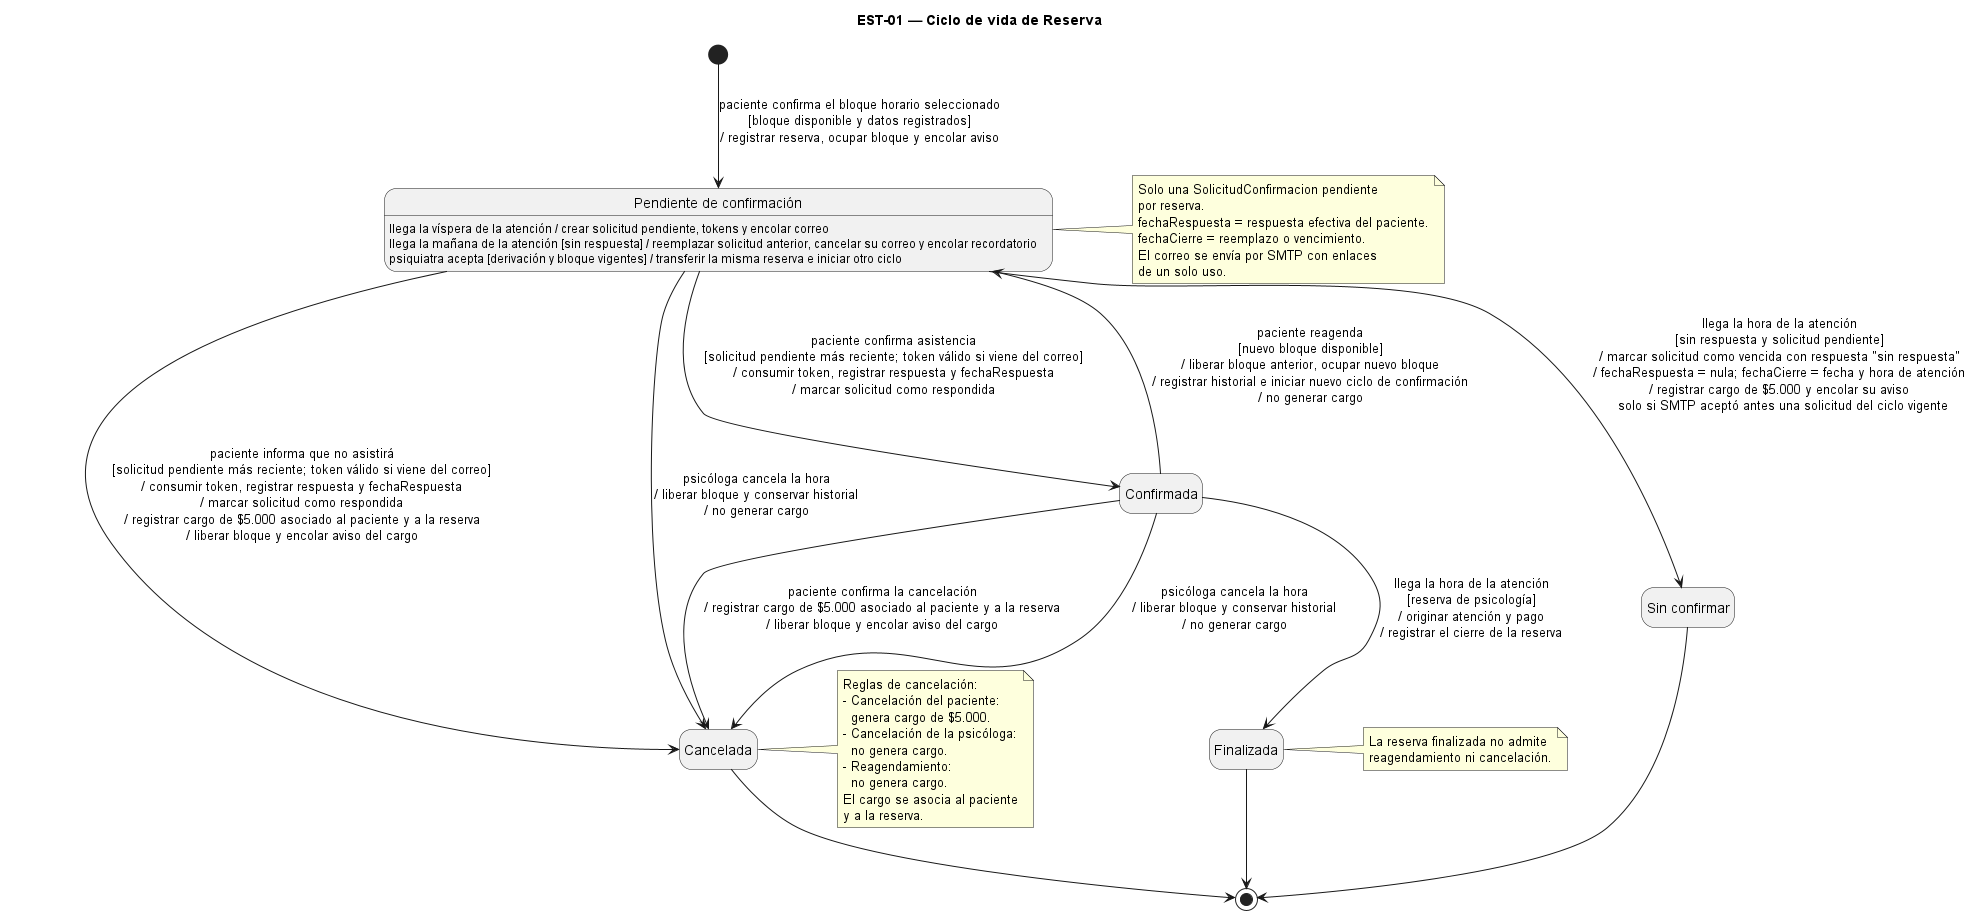

The diagram above was rendered by PlantUML. Its source (embedded in the PNG):
@startuml est-01
' EST-01 — Ciclo de vida de Reserva
skinparam shadowing false
skinparam nodesep 80
skinparam ranksep 60
hide empty description

title EST-01 — Ciclo de vida de Reserva

state "Pendiente de confirmación" as PEN
state "Confirmada" as CON
state "Sin confirmar" as SIN
state "Cancelada" as CAN
state "Finalizada" as FIN

PEN : llega la víspera de la atención / crear solicitud pendiente, tokens y encolar correo
PEN : llega la mañana de la atención [sin respuesta] / reemplazar solicitud anterior, cancelar su correo y encolar recordatorio
PEN : psiquiatra acepta [derivación y bloque vigentes] / transferir la misma reserva e iniciar otro ciclo

note right of PEN
  Solo una SolicitudConfirmacion pendiente
  por reserva.
  fechaRespuesta = respuesta efectiva del paciente.
  fechaCierre = reemplazo o vencimiento.
  El correo se envía por SMTP con enlaces
  de un solo uso.
end note

[*] --> PEN : paciente confirma el bloque horario seleccionado\n[bloque disponible y datos registrados]\n/ registrar reserva, ocupar bloque y encolar aviso

PEN --> CON : paciente confirma asistencia\n[solicitud pendiente más reciente; token válido si viene del correo]\n/ consumir token, registrar respuesta y fechaRespuesta\n/ marcar solicitud como respondida

PEN --> CAN : paciente informa que no asistirá\n[solicitud pendiente más reciente; token válido si viene del correo]\n/ consumir token, registrar respuesta y fechaRespuesta\n/ marcar solicitud como respondida\n/ registrar cargo de $5.000 asociado al paciente y a la reserva\n/ liberar bloque y encolar aviso del cargo

PEN --> SIN : llega la hora de la atención\n[sin respuesta y solicitud pendiente]\n/ marcar solicitud como vencida con respuesta "sin respuesta"\n/ fechaRespuesta = nula; fechaCierre = fecha y hora de atención\n/ registrar cargo de $5.000 y encolar su aviso\n  solo si SMTP aceptó antes una solicitud del ciclo vigente

CON --> CAN : paciente confirma la cancelación\n/ registrar cargo de $5.000 asociado al paciente y a la reserva\n/ liberar bloque y encolar aviso del cargo

PEN --> CAN : psicóloga cancela la hora\n/ liberar bloque y conservar historial\n/ no generar cargo

CON --> CAN : psicóloga cancela la hora\n/ liberar bloque y conservar historial\n/ no generar cargo

CON -up-> PEN : paciente reagenda\n[nuevo bloque disponible]\n/ liberar bloque anterior, ocupar nuevo bloque\n/ registrar historial e iniciar nuevo ciclo de confirmación\n/ no generar cargo

CON --> FIN : llega la hora de la atención\n[reserva de psicología]\n/ originar atención y pago\n/ registrar el cierre de la reserva

note right of CAN
  Reglas de cancelación:
  - Cancelación del paciente:
    genera cargo de $5.000.
  - Cancelación de la psicóloga:
    no genera cargo.
  - Reagendamiento:
    no genera cargo.
  El cargo se asocia al paciente
  y a la reserva.
end note

note right of FIN
  La reserva finalizada no admite
  reagendamiento ni cancelación.
end note

FIN --> [*]
CAN --> [*]
SIN --> [*]

@enduml